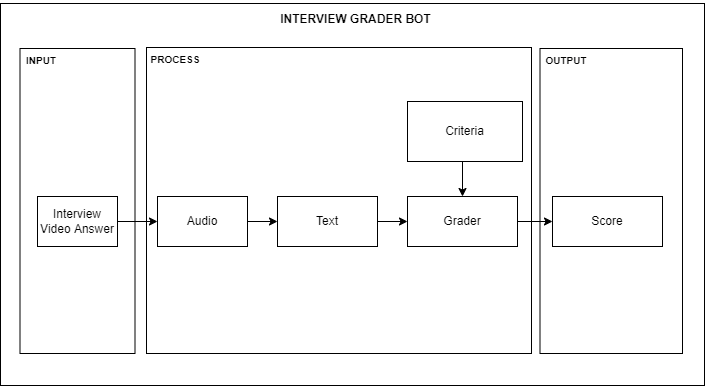

The diagram above was exported from draw.io. Its source (the exported page's mxGraphModel, read from the mxfile embedded in the PNG):
<mxGraphModel dx="1422" dy="798" grid="0" gridSize="10" guides="1" tooltips="1" connect="1" arrows="1" fold="1" page="1" pageScale="1" pageWidth="850" pageHeight="1100" math="0" shadow="0">
  <root>
    <mxCell id="0" />
    <mxCell id="1" parent="0" />
    <mxCell id="tkXh-M2fAOqsaiO-ZRQK-20" value="" style="rounded=0;whiteSpace=wrap;html=1;fontSize=10;" vertex="1" parent="1">
      <mxGeometry x="78" y="165" width="704" height="382" as="geometry" />
    </mxCell>
    <mxCell id="tkXh-M2fAOqsaiO-ZRQK-17" value="" style="rounded=0;whiteSpace=wrap;html=1;" vertex="1" parent="1">
      <mxGeometry x="617.5" y="210" width="142.5" height="305" as="geometry" />
    </mxCell>
    <mxCell id="tkXh-M2fAOqsaiO-ZRQK-18" value="&lt;b&gt;&lt;font style=&quot;font-size: 10px&quot;&gt;OUTPUT&lt;/font&gt;&lt;/b&gt;" style="text;html=1;strokeColor=none;fillColor=none;align=center;verticalAlign=middle;whiteSpace=wrap;rounded=0;" vertex="1" parent="1">
      <mxGeometry x="620" y="207" width="48" height="29" as="geometry" />
    </mxCell>
    <mxCell id="tkXh-M2fAOqsaiO-ZRQK-15" value="" style="rounded=0;whiteSpace=wrap;html=1;" vertex="1" parent="1">
      <mxGeometry x="224" y="209" width="385" height="306" as="geometry" />
    </mxCell>
    <mxCell id="tkXh-M2fAOqsaiO-ZRQK-13" value="" style="rounded=0;whiteSpace=wrap;html=1;" vertex="1" parent="1">
      <mxGeometry x="97.5" y="210" width="115" height="305" as="geometry" />
    </mxCell>
    <mxCell id="tkXh-M2fAOqsaiO-ZRQK-2" style="edgeStyle=orthogonalEdgeStyle;rounded=0;orthogonalLoop=1;jettySize=auto;html=1;exitX=1;exitY=0.5;exitDx=0;exitDy=0;entryX=0;entryY=0.5;entryDx=0;entryDy=0;" edge="1" parent="1" source="sR7vFyYnEQpdTFdmSETw-1" target="tkXh-M2fAOqsaiO-ZRQK-1">
      <mxGeometry relative="1" as="geometry" />
    </mxCell>
    <mxCell id="sR7vFyYnEQpdTFdmSETw-1" value="Interview Video Answer" style="rounded=0;whiteSpace=wrap;html=1;" parent="1" vertex="1">
      <mxGeometry x="115" y="358" width="80" height="50" as="geometry" />
    </mxCell>
    <mxCell id="tkXh-M2fAOqsaiO-ZRQK-7" style="edgeStyle=orthogonalEdgeStyle;rounded=0;orthogonalLoop=1;jettySize=auto;html=1;exitX=1;exitY=0.5;exitDx=0;exitDy=0;entryX=0;entryY=0.5;entryDx=0;entryDy=0;" edge="1" parent="1" source="tkXh-M2fAOqsaiO-ZRQK-1" target="tkXh-M2fAOqsaiO-ZRQK-3">
      <mxGeometry relative="1" as="geometry" />
    </mxCell>
    <mxCell id="tkXh-M2fAOqsaiO-ZRQK-1" value="Audio" style="rounded=0;whiteSpace=wrap;html=1;" vertex="1" parent="1">
      <mxGeometry x="235" y="358" width="90" height="50" as="geometry" />
    </mxCell>
    <mxCell id="tkXh-M2fAOqsaiO-ZRQK-8" style="edgeStyle=orthogonalEdgeStyle;rounded=0;orthogonalLoop=1;jettySize=auto;html=1;exitX=1;exitY=0.5;exitDx=0;exitDy=0;entryX=0;entryY=0.5;entryDx=0;entryDy=0;" edge="1" parent="1" source="tkXh-M2fAOqsaiO-ZRQK-3" target="tkXh-M2fAOqsaiO-ZRQK-4">
      <mxGeometry relative="1" as="geometry" />
    </mxCell>
    <mxCell id="tkXh-M2fAOqsaiO-ZRQK-3" value="Text" style="rounded=0;whiteSpace=wrap;html=1;" vertex="1" parent="1">
      <mxGeometry x="355" y="358" width="100" height="50" as="geometry" />
    </mxCell>
    <mxCell id="tkXh-M2fAOqsaiO-ZRQK-12" style="edgeStyle=orthogonalEdgeStyle;rounded=0;orthogonalLoop=1;jettySize=auto;html=1;exitX=1;exitY=0.5;exitDx=0;exitDy=0;entryX=0;entryY=0.5;entryDx=0;entryDy=0;" edge="1" parent="1" source="tkXh-M2fAOqsaiO-ZRQK-4" target="tkXh-M2fAOqsaiO-ZRQK-11">
      <mxGeometry relative="1" as="geometry" />
    </mxCell>
    <mxCell id="tkXh-M2fAOqsaiO-ZRQK-4" value="Grader" style="rounded=0;whiteSpace=wrap;html=1;" vertex="1" parent="1">
      <mxGeometry x="485" y="358" width="110" height="50" as="geometry" />
    </mxCell>
    <mxCell id="tkXh-M2fAOqsaiO-ZRQK-9" style="edgeStyle=orthogonalEdgeStyle;rounded=0;orthogonalLoop=1;jettySize=auto;html=1;exitX=0.5;exitY=1;exitDx=0;exitDy=0;entryX=0.5;entryY=0;entryDx=0;entryDy=0;" edge="1" parent="1" source="tkXh-M2fAOqsaiO-ZRQK-5" target="tkXh-M2fAOqsaiO-ZRQK-4">
      <mxGeometry relative="1" as="geometry" />
    </mxCell>
    <mxCell id="tkXh-M2fAOqsaiO-ZRQK-5" value="Criteria" style="rounded=0;whiteSpace=wrap;html=1;" vertex="1" parent="1">
      <mxGeometry x="485" y="263" width="115" height="60" as="geometry" />
    </mxCell>
    <mxCell id="tkXh-M2fAOqsaiO-ZRQK-11" value="Score" style="rounded=0;whiteSpace=wrap;html=1;" vertex="1" parent="1">
      <mxGeometry x="630" y="358" width="110" height="50" as="geometry" />
    </mxCell>
    <mxCell id="tkXh-M2fAOqsaiO-ZRQK-14" value="&lt;b&gt;&lt;font style=&quot;font-size: 10px&quot;&gt;INPUT&lt;/font&gt;&lt;/b&gt;" style="text;html=1;strokeColor=none;fillColor=none;align=center;verticalAlign=middle;whiteSpace=wrap;rounded=0;" vertex="1" parent="1">
      <mxGeometry x="89" y="207" width="60" height="30" as="geometry" />
    </mxCell>
    <mxCell id="tkXh-M2fAOqsaiO-ZRQK-16" value="&lt;b style=&quot;font-size: 10px&quot;&gt;PROCESS&lt;br&gt;&lt;/b&gt;" style="text;html=1;strokeColor=none;fillColor=none;align=center;verticalAlign=middle;whiteSpace=wrap;rounded=0;" vertex="1" parent="1">
      <mxGeometry x="219" y="206" width="68" height="30" as="geometry" />
    </mxCell>
    <mxCell id="tkXh-M2fAOqsaiO-ZRQK-21" value="&lt;b&gt;&lt;font style=&quot;font-size: 12px&quot;&gt;INTERVIEW GRADER BOT&lt;/font&gt;&lt;/b&gt;" style="text;html=1;strokeColor=none;fillColor=none;align=center;verticalAlign=middle;whiteSpace=wrap;rounded=0;fontSize=10;" vertex="1" parent="1">
      <mxGeometry x="340" y="162" width="187" height="38" as="geometry" />
    </mxCell>
  </root>
</mxGraphModel>